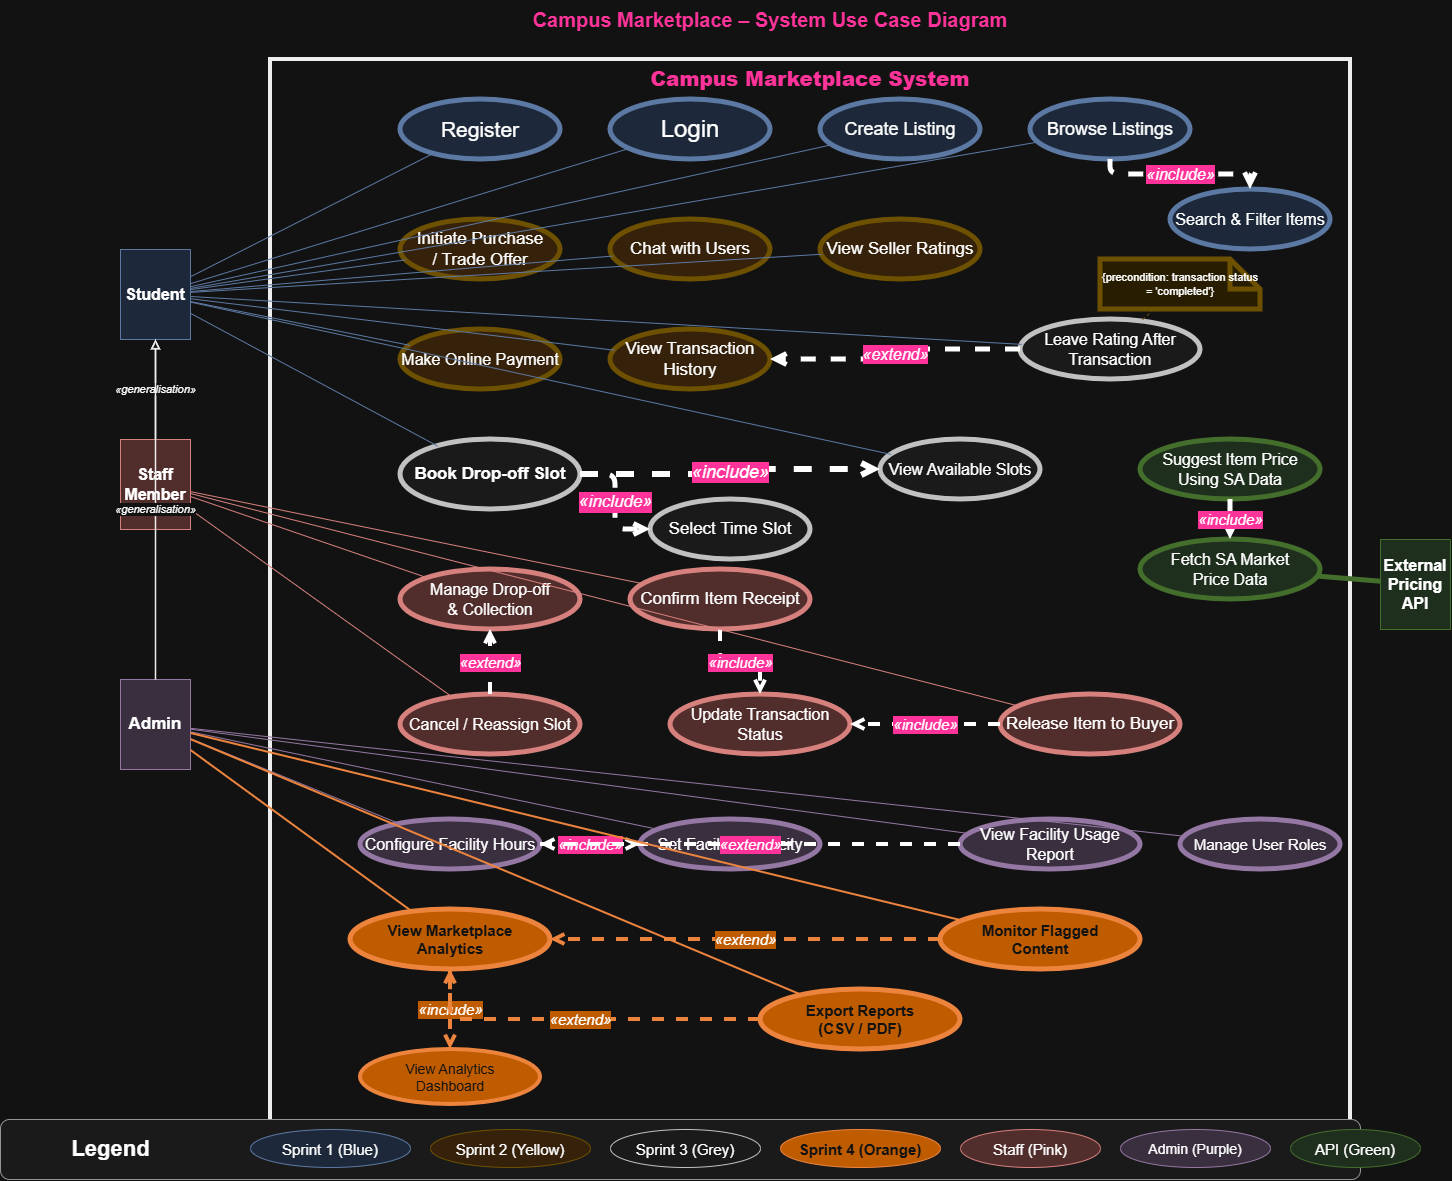

The diagram above was exported from draw.io. Its source (the exported page's mxGraphModel, read from the mxfile embedded in the PNG):
<mxGraphModel dx="2850" dy="938" grid="1" gridSize="10" guides="1" tooltips="1" connect="1" arrows="1" fold="1" page="1" pageScale="1" pageWidth="1400" pageHeight="1200" math="0" shadow="0">
  <root>
    <mxCell id="0" />
    <mxCell id="1" parent="0" />
    <mxCell id="title" parent="1" style="text;html=1;strokeColor=none;fillColor=none;align=center;verticalAlign=middle;whiteSpace=wrap;fontSize=20;fontStyle=1;fontColor=light-dark(#000000,#FF3399);" value="Campus Marketplace – System Use Case Diagram" vertex="1">
      <mxGeometry height="40" width="700" x="350" y="20" as="geometry" />
    </mxCell>
    <mxCell id="boundary" parent="1" style="shape=mxgraph.uml.systemBoundary;whiteSpace=wrap;html=1;fillColor=none;strokeColor=#000000;strokeWidth=4;verticalAlign=top;fontSize=14;fontStyle=1;" value="&lt;b&gt;&lt;font style=&quot;font-size: 20px; color: light-dark(rgb(0, 0, 0), rgb(255, 51, 153));&quot;&gt;Campus Marketplace System&lt;/font&gt;&lt;/b&gt;" vertex="1">
      <mxGeometry height="1100" width="1080" x="200" y="80" as="geometry" />
    </mxCell>
    <mxCell id="actor_student" parent="1" style="shape=mxgraph.uml2.actor;whiteSpace=wrap;html=1;fillColor=#dae8fc;strokeColor=#6c8ebf;fontSize=16;fontStyle=1;" value="Student" vertex="1">
      <mxGeometry height="90" width="70" x="50" y="270" as="geometry" />
    </mxCell>
    <mxCell id="actor_staff" parent="1" style="shape=mxgraph.uml2.actor;whiteSpace=wrap;html=1;fillColor=#f8cecc;strokeColor=#b85450;fontSize=16;fontStyle=1;" value="Staff&lt;br&gt;Member" vertex="1">
      <mxGeometry height="90" width="70" x="50" y="460" as="geometry" />
    </mxCell>
    <mxCell id="actor_admin" parent="1" style="shape=mxgraph.uml2.actor;whiteSpace=wrap;html=1;fillColor=#e1d5e7;strokeColor=#9673a6;fontSize=17;fontStyle=1;" value="Admin" vertex="1">
      <mxGeometry height="90" width="70" x="50" y="700" as="geometry" />
    </mxCell>
    <mxCell id="actor_api" parent="1" style="shape=mxgraph.uml2.actor;whiteSpace=wrap;html=1;fillColor=#d5e8d4;strokeColor=#82b366;fontSize=16;fontStyle=1;" value="External&lt;br&gt;Pricing API" vertex="1">
      <mxGeometry height="90" width="70" x="1310" y="560" as="geometry" />
    </mxCell>
    <mxCell id="uc_register" parent="1" style="ellipse;whiteSpace=wrap;html=1;fillColor=#dae8fc;strokeColor=#6c8ebf;fontSize=21;strokeWidth=5;" value="Register" vertex="1">
      <mxGeometry height="60" width="160" x="330" y="120" as="geometry" />
    </mxCell>
    <mxCell id="uc_login" parent="1" style="ellipse;whiteSpace=wrap;html=1;fillColor=#dae8fc;strokeColor=#6c8ebf;fontSize=24;strokeWidth=5;" value="Login" vertex="1">
      <mxGeometry height="60" width="160" x="540" y="120" as="geometry" />
    </mxCell>
    <mxCell id="uc_create_listing" parent="1" style="ellipse;whiteSpace=wrap;html=1;fillColor=#dae8fc;strokeColor=#6c8ebf;fontSize=18;strokeWidth=5;" value="Create Listing" vertex="1">
      <mxGeometry height="60" width="160" x="750" y="120" as="geometry" />
    </mxCell>
    <mxCell id="uc_browse" parent="1" style="ellipse;whiteSpace=wrap;html=1;fillColor=#dae8fc;strokeColor=#6c8ebf;fontSize=18;strokeWidth=5;" value="Browse Listings" vertex="1">
      <mxGeometry height="60" width="160" x="960" y="120" as="geometry" />
    </mxCell>
    <mxCell id="uc_search" parent="1" style="ellipse;whiteSpace=wrap;html=1;fillColor=#dae8fc;strokeColor=#6c8ebf;fontSize=16;strokeWidth=5;" value="Search &amp;amp; Filter Items" vertex="1">
      <mxGeometry height="60" width="160" x="1100" y="210" as="geometry" />
    </mxCell>
    <mxCell id="inc_browse_search" edge="1" parent="1" source="uc_browse" style="edgeStyle=orthogonalEdgeStyle;html=1;dashed=1;endArrow=open;endFill=0;fontSize=16;fontStyle=2;strokeWidth=5;labelBackgroundColor=light-dark(#000000,#FF3399);" target="uc_search" value="«include»">
      <mxGeometry relative="1" as="geometry" />
    </mxCell>
    <mxCell id="uc_purchase" parent="1" style="ellipse;whiteSpace=wrap;html=1;fillColor=#ffe6cc;strokeColor=#d6b656;fontSize=17;strokeWidth=5;" value="Initiate Purchase&lt;br&gt;/ Trade Offer" vertex="1">
      <mxGeometry height="60" width="160" x="330" y="240" as="geometry" />
    </mxCell>
    <mxCell id="uc_chat" parent="1" style="ellipse;whiteSpace=wrap;html=1;fillColor=#ffe6cc;strokeColor=#d6b656;fontSize=17;strokeWidth=5;" value="Chat with Users" vertex="1">
      <mxGeometry height="60" width="160" x="540" y="240" as="geometry" />
    </mxCell>
    <mxCell id="uc_view_ratings" parent="1" style="ellipse;whiteSpace=wrap;html=1;fillColor=#ffe6cc;strokeColor=#d6b656;fontSize=17;strokeWidth=5;" value="View Seller Ratings" vertex="1">
      <mxGeometry height="60" width="160" x="750" y="240" as="geometry" />
    </mxCell>
    <mxCell id="uc_payment" parent="1" style="ellipse;whiteSpace=wrap;html=1;fillColor=#ffe6cc;strokeColor=#d6b656;fontSize=16;strokeWidth=5;" value="Make Online Payment" vertex="1">
      <mxGeometry height="60" width="160" x="330" y="350" as="geometry" />
    </mxCell>
    <mxCell id="uc_trans_history" parent="1" style="ellipse;whiteSpace=wrap;html=1;fillColor=#ffe6cc;strokeColor=#d6b656;fontSize=17;strokeWidth=5;" value="View Transaction&lt;br&gt;History" vertex="1">
      <mxGeometry height="60" width="160" x="540" y="350" as="geometry" />
    </mxCell>
    <mxCell id="uc_book_slot" parent="1" style="ellipse;whiteSpace=wrap;html=1;fillColor=#f5f5f5;strokeColor=#333333;strokeWidth=5;fontSize=17;fontStyle=1;" value="Book Drop-off Slot" vertex="1">
      <mxGeometry height="70" width="180" x="330" y="460" as="geometry" />
    </mxCell>
    <mxCell id="uc_view_slots" parent="1" style="ellipse;whiteSpace=wrap;html=1;fillColor=#f5f5f5;strokeColor=#333333;fontSize=16;strokeWidth=5;" value="View Available Slots" vertex="1">
      <mxGeometry height="60" width="160" x="810" y="460" as="geometry" />
    </mxCell>
    <mxCell id="uc_select_time" parent="1" style="ellipse;whiteSpace=wrap;html=1;fillColor=#f5f5f5;strokeColor=#333333;fontSize=17;strokeWidth=5;" value="Select Time Slot" vertex="1">
      <mxGeometry height="60" width="160" x="580" y="520" as="geometry" />
    </mxCell>
    <mxCell id="uc_leave_rating" parent="1" style="ellipse;whiteSpace=wrap;html=1;fillColor=#f5f5f5;strokeColor=#333333;fontSize=16;strokeWidth=5;" value="Leave Rating After&lt;br&gt;Transaction" vertex="1">
      <mxGeometry height="60" width="180" x="950" y="340" as="geometry" />
    </mxCell>
    <mxCell id="uc_suggest_price" parent="1" style="ellipse;whiteSpace=wrap;html=1;fillColor=#d5e8d4;strokeColor=#82b366;fontSize=16;strokeWidth=5;" value="Suggest Item Price&lt;br&gt;Using SA Data" vertex="1">
      <mxGeometry height="60" width="180" x="1070" y="460" as="geometry" />
    </mxCell>
    <mxCell id="uc_fetch_price" parent="1" style="ellipse;whiteSpace=wrap;html=1;fillColor=#d5e8d4;strokeColor=#82b366;fontSize=16;strokeWidth=5;" value="Fetch SA Market&lt;br&gt;Price Data" vertex="1">
      <mxGeometry height="60" width="180" x="1070" y="560" as="geometry" />
    </mxCell>
    <mxCell id="uc_manage_dropoff" parent="1" style="ellipse;whiteSpace=wrap;html=1;fillColor=#f8cecc;strokeColor=#b85450;fontSize=16;strokeWidth=5;" value="Manage Drop-off&lt;br&gt;&amp;amp; Collection" vertex="1">
      <mxGeometry height="60" width="180" x="330" y="590" as="geometry" />
    </mxCell>
    <mxCell id="uc_confirm_receipt" parent="1" style="ellipse;whiteSpace=wrap;html=1;fillColor=#f8cecc;strokeColor=#b85450;fontSize=17;strokeWidth=5;" value="Confirm Item Receipt" vertex="1">
      <mxGeometry height="60" width="180" x="560" y="590" as="geometry" />
    </mxCell>
    <mxCell id="uc_release_item" parent="1" style="ellipse;whiteSpace=wrap;html=1;fillColor=#f8cecc;strokeColor=#b85450;fontSize=17;strokeWidth=5;" value="Release Item to Buyer" vertex="1">
      <mxGeometry height="60" width="180" x="930" y="715" as="geometry" />
    </mxCell>
    <mxCell id="uc_update_status" parent="1" style="ellipse;whiteSpace=wrap;html=1;fillColor=#f8cecc;strokeColor=#b85450;fontSize=16;strokeWidth=5;" value="Update Transaction&lt;br&gt;Status" vertex="1">
      <mxGeometry height="60" width="180" x="600" y="715" as="geometry" />
    </mxCell>
    <mxCell id="uc_cancel_slot" parent="1" style="ellipse;whiteSpace=wrap;html=1;fillColor=#f8cecc;strokeColor=#b85450;fontSize=16;strokeWidth=5;" value="Cancel / Reassign Slot" vertex="1">
      <mxGeometry height="60" width="180" x="330" y="715" as="geometry" />
    </mxCell>
    <mxCell id="uc_config_hours" parent="1" style="ellipse;whiteSpace=wrap;html=1;fillColor=#e1d5e7;strokeColor=#9673a6;fontSize=16;strokeWidth=5;" value="Configure Facility Hours" vertex="1">
      <mxGeometry height="50" width="180" x="290" y="840" as="geometry" />
    </mxCell>
    <mxCell id="uc_set_capacity" parent="1" style="ellipse;whiteSpace=wrap;html=1;fillColor=#e1d5e7;strokeColor=#9673a6;fontSize=16;strokeWidth=5;" value="Set Facility Capacity" vertex="1">
      <mxGeometry height="50" width="180" x="570" y="840" as="geometry" />
    </mxCell>
    <mxCell id="uc_usage_report" parent="1" style="ellipse;whiteSpace=wrap;html=1;fillColor=#e1d5e7;strokeColor=#9673a6;fontSize=16;strokeWidth=5;" value="View Facility Usage&lt;br&gt;Report" vertex="1">
      <mxGeometry height="50" width="180" x="890" y="840" as="geometry" />
    </mxCell>
    <mxCell id="uc_manage_roles" parent="1" style="ellipse;whiteSpace=wrap;html=1;fillColor=#e1d5e7;strokeColor=#9673a6;fontSize=15;strokeWidth=5;" value="Manage User Roles" vertex="1">
      <mxGeometry height="50" width="160" x="1110" y="840" as="geometry" />
    </mxCell>
    <mxCell id="uc_analytics" parent="1" style="ellipse;whiteSpace=wrap;html=1;fillColor=#FF8C00;strokeColor=#cc5200;fontColor=#ffffff;fontSize=15;strokeWidth=5;fontStyle=1;" value="View Marketplace&lt;br&gt;Analytics" vertex="1">
      <mxGeometry height="60" width="200" x="280" y="930" as="geometry" />
    </mxCell>
    <mxCell id="uc_flagged" parent="1" style="ellipse;whiteSpace=wrap;html=1;fillColor=#FF8C00;strokeColor=#cc5200;fontColor=#ffffff;fontSize=15;strokeWidth=5;fontStyle=1;" value="Monitor Flagged&lt;br&gt;Content" vertex="1">
      <mxGeometry height="60" width="200" x="870" y="930" as="geometry" />
    </mxCell>
    <mxCell id="uc_export" parent="1" style="ellipse;whiteSpace=wrap;html=1;fillColor=#FF8C00;strokeColor=#cc5200;fontColor=#ffffff;fontSize=15;strokeWidth=5;fontStyle=1;" value="Export Reports&lt;br&gt;(CSV / PDF)" vertex="1">
      <mxGeometry height="60" width="200" x="690" y="1010" as="geometry" />
    </mxCell>
    <mxCell id="uc_dashboard" parent="1" style="ellipse;whiteSpace=wrap;html=1;fillColor=#FF8C00;strokeColor=#cc5200;fontColor=#ffffff;fontSize=14;strokeWidth=4;" value="View Analytics&lt;br&gt;Dashboard" vertex="1">
      <mxGeometry height="55" width="180" x="290" y="1070" as="geometry" />
    </mxCell>
    <mxCell id="inc_book_view" edge="1" parent="1" source="uc_book_slot" style="edgeStyle=orthogonalEdgeStyle;html=1;dashed=1;endArrow=open;endFill=0;fontSize=18;fontStyle=2;labelBackgroundColor=light-dark(#000000,#FF3399);strokeWidth=6;" target="uc_view_slots" value="«include»">
      <mxGeometry relative="1" as="geometry" />
    </mxCell>
    <mxCell id="inc_book_select" edge="1" parent="1" source="uc_book_slot" style="edgeStyle=orthogonalEdgeStyle;html=1;dashed=1;endArrow=open;endFill=0;fontSize=17;fontStyle=2;strokeWidth=5;labelBackgroundColor=light-dark(#000000,#FF3399);" target="uc_select_time" value="«include»">
      <mxGeometry relative="1" as="geometry" />
    </mxCell>
    <mxCell id="inc_confirm_update" edge="1" parent="1" source="uc_confirm_receipt" style="edgeStyle=orthogonalEdgeStyle;html=1;dashed=1;endArrow=open;endFill=0;fontSize=15;fontStyle=2;strokeWidth=4;labelBackgroundColor=light-dark(#000000,#FF3399);" target="uc_update_status" value="«include»">
      <mxGeometry relative="1" as="geometry" />
    </mxCell>
    <mxCell id="inc_release_update" edge="1" parent="1" source="uc_release_item" style="edgeStyle=orthogonalEdgeStyle;html=1;dashed=1;endArrow=open;endFill=0;fontSize=15;fontStyle=2;strokeWidth=4;labelBackgroundColor=light-dark(#000000,#FF3399);" target="uc_update_status" value="«include»">
      <mxGeometry relative="1" as="geometry" />
    </mxCell>
    <mxCell id="ext_cancel_manage" edge="1" parent="1" source="uc_cancel_slot" style="edgeStyle=orthogonalEdgeStyle;html=1;dashed=1;endArrow=open;endFill=0;fontSize=15;fontStyle=2;strokeWidth=4;labelBackgroundColor=light-dark(#000000,#FF3399);" target="uc_manage_dropoff" value="«extend»">
      <mxGeometry relative="1" as="geometry" />
    </mxCell>
    <mxCell id="ext_rating_history" edge="1" parent="1" source="uc_leave_rating" style="edgeStyle=orthogonalEdgeStyle;html=1;dashed=1;endArrow=open;endFill=0;fontSize=16;fontStyle=2;strokeWidth=5;labelBackgroundColor=light-dark(#000000,#FF3399);" target="uc_trans_history" value="«extend»">
      <mxGeometry relative="1" as="geometry" />
    </mxCell>
    <mxCell id="inc_suggest_fetch" edge="1" parent="1" source="uc_suggest_price" style="edgeStyle=orthogonalEdgeStyle;html=1;dashed=1;endArrow=open;endFill=0;fontSize=15;fontStyle=2;strokeWidth=5;labelBackgroundColor=light-dark(#000000,#FF3399);" target="uc_fetch_price" value="«include»">
      <mxGeometry relative="1" as="geometry" />
    </mxCell>
    <mxCell id="inc_hours_capacity" edge="1" parent="1" source="uc_config_hours" style="edgeStyle=orthogonalEdgeStyle;html=1;dashed=1;endArrow=open;endFill=0;fontSize=15;fontStyle=2;strokeWidth=4;labelBackgroundColor=light-dark(#000000,#FF3399);" target="uc_set_capacity" value="«include»">
      <mxGeometry relative="1" as="geometry" />
    </mxCell>
    <mxCell id="ext_report_hours" edge="1" parent="1" source="uc_usage_report" style="edgeStyle=orthogonalEdgeStyle;html=1;dashed=1;endArrow=open;endFill=0;fontSize=15;fontStyle=2;strokeWidth=4;labelBackgroundColor=light-dark(#000000,#FF3399);" target="uc_config_hours" value="«extend»">
      <mxGeometry relative="1" as="geometry" />
    </mxCell>
    <mxCell id="inc_analytics_dashboard" edge="1" parent="1" source="uc_analytics" style="edgeStyle=orthogonalEdgeStyle;html=1;dashed=1;endArrow=open;endFill=0;fontSize=15;fontStyle=2;strokeWidth=4;strokeColor=#cc5200;labelBackgroundColor=#FF8C00;" target="uc_dashboard" value="«include»">
      <mxGeometry relative="1" as="geometry" />
    </mxCell>
    <mxCell id="ext_export_analytics" edge="1" parent="1" source="uc_export" style="edgeStyle=orthogonalEdgeStyle;html=1;dashed=1;endArrow=open;endFill=0;fontSize=15;fontStyle=2;strokeWidth=4;strokeColor=#cc5200;labelBackgroundColor=#FF8C00;" target="uc_analytics" value="«extend»">
      <mxGeometry relative="1" as="geometry" />
    </mxCell>
    <mxCell id="ext_flagged_analytics" edge="1" parent="1" source="uc_flagged" style="edgeStyle=orthogonalEdgeStyle;html=1;dashed=1;endArrow=open;endFill=0;fontSize=15;fontStyle=2;strokeWidth=4;strokeColor=#cc5200;labelBackgroundColor=#FF8C00;" target="uc_analytics" value="«extend»">
      <mxGeometry relative="1" as="geometry" />
    </mxCell>
    <mxCell id="assoc_student_register" edge="1" parent="1" source="actor_student" style="endArrow=none;html=1;strokeColor=#6c8ebf;" target="uc_register" value="">
      <mxGeometry relative="1" as="geometry" />
    </mxCell>
    <mxCell id="assoc_student_login" edge="1" parent="1" source="actor_student" style="endArrow=none;html=1;strokeColor=#6c8ebf;" target="uc_login" value="">
      <mxGeometry relative="1" as="geometry" />
    </mxCell>
    <mxCell id="assoc_student_create" edge="1" parent="1" source="actor_student" style="endArrow=none;html=1;strokeColor=#6c8ebf;" target="uc_create_listing" value="">
      <mxGeometry relative="1" as="geometry" />
    </mxCell>
    <mxCell id="assoc_student_browse" edge="1" parent="1" source="actor_student" style="endArrow=none;html=1;strokeColor=#6c8ebf;" target="uc_browse" value="">
      <mxGeometry relative="1" as="geometry" />
    </mxCell>
    <mxCell id="assoc_student_purchase" edge="1" parent="1" source="actor_student" style="endArrow=none;html=1;strokeColor=#6c8ebf;" target="uc_purchase" value="">
      <mxGeometry relative="1" as="geometry" />
    </mxCell>
    <mxCell id="assoc_student_chat" edge="1" parent="1" source="actor_student" style="endArrow=none;html=1;strokeColor=#6c8ebf;" target="uc_chat" value="">
      <mxGeometry relative="1" as="geometry" />
    </mxCell>
    <mxCell id="assoc_student_ratings" edge="1" parent="1" source="actor_student" style="endArrow=none;html=1;strokeColor=#6c8ebf;" target="uc_view_ratings" value="">
      <mxGeometry relative="1" as="geometry" />
    </mxCell>
    <mxCell id="assoc_student_payment" edge="1" parent="1" source="actor_student" style="endArrow=none;html=1;strokeColor=#6c8ebf;" target="uc_payment" value="">
      <mxGeometry relative="1" as="geometry" />
    </mxCell>
    <mxCell id="assoc_student_history" edge="1" parent="1" source="actor_student" style="endArrow=none;html=1;strokeColor=#6c8ebf;" target="uc_trans_history" value="">
      <mxGeometry relative="1" as="geometry" />
    </mxCell>
    <mxCell id="assoc_student_book" edge="1" parent="1" source="actor_student" style="endArrow=none;html=1;strokeColor=#6c8ebf;" target="uc_book_slot" value="">
      <mxGeometry relative="1" as="geometry" />
    </mxCell>
    <mxCell id="assoc_student_slots" edge="1" parent="1" source="actor_student" style="endArrow=none;html=1;strokeColor=#6c8ebf;" target="uc_view_slots" value="">
      <mxGeometry relative="1" as="geometry" />
    </mxCell>
    <mxCell id="assoc_student_leave_rating" edge="1" parent="1" source="actor_student" style="endArrow=none;html=1;strokeColor=#6c8ebf;" target="uc_leave_rating" value="">
      <mxGeometry relative="1" as="geometry" />
    </mxCell>
    <mxCell id="assoc_staff_manage" edge="1" parent="1" source="actor_staff" style="endArrow=none;html=1;strokeColor=#b85450;" target="uc_manage_dropoff" value="">
      <mxGeometry relative="1" as="geometry" />
    </mxCell>
    <mxCell id="assoc_staff_confirm" edge="1" parent="1" source="actor_staff" style="endArrow=none;html=1;strokeColor=#b85450;" target="uc_confirm_receipt" value="">
      <mxGeometry relative="1" as="geometry" />
    </mxCell>
    <mxCell id="assoc_staff_release" edge="1" parent="1" source="actor_staff" style="endArrow=none;html=1;strokeColor=#b85450;" target="uc_release_item" value="">
      <mxGeometry relative="1" as="geometry" />
    </mxCell>
    <mxCell id="assoc_staff_cancel" edge="1" parent="1" source="actor_staff" style="endArrow=none;html=1;strokeColor=#b85450;" target="uc_cancel_slot" value="">
      <mxGeometry relative="1" as="geometry" />
    </mxCell>
    <mxCell id="assoc_admin_hours" edge="1" parent="1" source="actor_admin" style="endArrow=none;html=1;strokeColor=#9673a6;" target="uc_config_hours" value="">
      <mxGeometry relative="1" as="geometry" />
    </mxCell>
    <mxCell id="assoc_admin_capacity" edge="1" parent="1" source="actor_admin" style="endArrow=none;html=1;strokeColor=#9673a6;" target="uc_set_capacity" value="">
      <mxGeometry relative="1" as="geometry" />
    </mxCell>
    <mxCell id="assoc_admin_report" edge="1" parent="1" source="actor_admin" style="endArrow=none;html=1;strokeColor=#9673a6;" target="uc_usage_report" value="">
      <mxGeometry relative="1" as="geometry" />
    </mxCell>
    <mxCell id="assoc_admin_roles" edge="1" parent="1" source="actor_admin" style="endArrow=none;html=1;strokeColor=#9673a6;" target="uc_manage_roles" value="">
      <mxGeometry relative="1" as="geometry" />
    </mxCell>
    <mxCell id="assoc_admin_analytics" edge="1" parent="1" source="actor_admin" style="endArrow=none;html=1;strokeColor=#cc5200;strokeWidth=2;" target="uc_analytics" value="">
      <mxGeometry relative="1" as="geometry" />
    </mxCell>
    <mxCell id="assoc_admin_flagged" edge="1" parent="1" source="actor_admin" style="endArrow=none;html=1;strokeColor=#cc5200;strokeWidth=2;" target="uc_flagged" value="">
      <mxGeometry relative="1" as="geometry" />
    </mxCell>
    <mxCell id="assoc_admin_export" edge="1" parent="1" source="actor_admin" style="endArrow=none;html=1;strokeColor=#cc5200;strokeWidth=2;" target="uc_export" value="">
      <mxGeometry relative="1" as="geometry" />
    </mxCell>
    <mxCell id="assoc_api_fetch" edge="1" parent="1" source="actor_api" style="endArrow=none;html=1;strokeColor=#82b366;strokeWidth=5;" target="uc_fetch_price" value="">
      <mxGeometry relative="1" as="geometry" />
    </mxCell>
    <mxCell id="gen_staff_student" edge="1" parent="1" source="actor_staff" style="edgeStyle=orthogonalEdgeStyle;html=1;endArrow=block;endFill=0;strokeColor=#000000;strokeWidth=1.5;fontSize=11;fontStyle=2;" target="actor_student" value="«generalisation»">
      <mxGeometry relative="1" as="geometry" />
    </mxCell>
    <mxCell id="gen_admin_student" edge="1" parent="1" source="actor_admin" style="edgeStyle=orthogonalEdgeStyle;html=1;endArrow=block;endFill=0;strokeColor=#000000;strokeWidth=1.5;fontSize=11;fontStyle=2;" target="actor_student" value="«generalisation»">
      <mxGeometry relative="1" as="geometry" />
    </mxCell>
    <mxCell id="note_precondition" parent="1" style="shape=note;whiteSpace=wrap;html=1;backgroundOutline=1;fillColor=#fff2cc;strokeColor=#d6b656;fontSize=11;strokeWidth=5;" value="{precondition: transaction status = 'completed'}" vertex="1">
      <mxGeometry height="50" width="160" x="1030" y="280" as="geometry" />
    </mxCell>
    <mxCell id="note_link" edge="1" parent="1" source="note_precondition" style="edgeStyle=none;html=1;dashed=1;endArrow=none;strokeColor=#d6b656;" target="uc_leave_rating" value="">
      <mxGeometry relative="1" as="geometry" />
    </mxCell>
    <mxCell id="legend" parent="1" style="rounded=1;fillColor=#f5f5f5;strokeColor=#666666;" value="" vertex="1">
      <mxGeometry height="60" width="1360" x="-70" y="1140" as="geometry" />
    </mxCell>
    <mxCell id="legend_title" parent="1" style="text;html=1;strokeColor=none;fillColor=none;align=center;fontStyle=1;fontSize=22;verticalAlign=middle;" value="Legend" vertex="1">
      <mxGeometry height="60" width="200" x="-60" y="1140" as="geometry" />
    </mxCell>
    <mxCell id="leg_s1" parent="1" style="ellipse;fillColor=#dae8fc;strokeColor=#6c8ebf;fontSize=15;" value="Sprint 1 (Blue)" vertex="1">
      <mxGeometry height="38" width="160" x="180" y="1150" as="geometry" />
    </mxCell>
    <mxCell id="leg_s2" parent="1" style="ellipse;fillColor=#ffe6cc;strokeColor=#d6b656;fontSize=15;" value="Sprint 2 (Yellow)" vertex="1">
      <mxGeometry height="38" width="160" x="360" y="1150" as="geometry" />
    </mxCell>
    <mxCell id="leg_s3" parent="1" style="ellipse;fillColor=#f5f5f5;strokeColor=#333333;fontSize=15;" value="Sprint 3 (Grey)" vertex="1">
      <mxGeometry height="38" width="150" x="540" y="1150" as="geometry" />
    </mxCell>
    <mxCell id="leg_s4" parent="1" style="ellipse;fillColor=#FF8C00;strokeColor=#cc5200;fontColor=#ffffff;fontSize=15;fontStyle=1;" value="Sprint 4 (Orange)" vertex="1">
      <mxGeometry height="38" width="160" x="710" y="1150" as="geometry" />
    </mxCell>
    <mxCell id="leg_staff" parent="1" style="ellipse;fillColor=#f8cecc;strokeColor=#b85450;fontSize=15;" value="Staff (Pink)" vertex="1">
      <mxGeometry height="38" width="140" x="890" y="1150" as="geometry" />
    </mxCell>
    <mxCell id="leg_admin" parent="1" style="ellipse;fillColor=#e1d5e7;strokeColor=#9673a6;fontSize=14;" value="Admin (Purple)" vertex="1">
      <mxGeometry height="38" width="150" x="1050" y="1150" as="geometry" />
    </mxCell>
    <mxCell id="leg_api" parent="1" style="ellipse;fillColor=#d5e8d4;strokeColor=#82b366;fontSize=15;" value="API (Green)" vertex="1">
      <mxGeometry height="38" width="130" x="1220" y="1150" as="geometry" />
    </mxCell>
  </root>
</mxGraphModel>